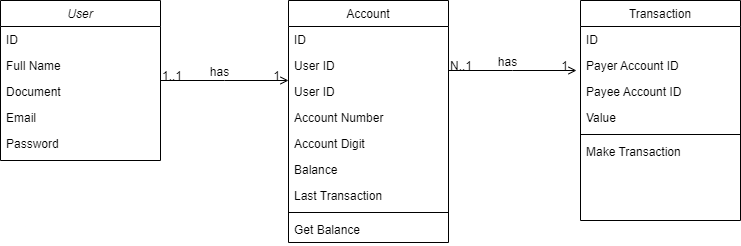

The diagram above was exported from draw.io. Its source (the exported page's mxGraphModel, read from the mxfile embedded in the PNG):
<mxGraphModel dx="1434" dy="778" grid="1" gridSize="10" guides="1" tooltips="1" connect="1" arrows="1" fold="1" page="1" pageScale="1" pageWidth="827" pageHeight="1169" math="0" shadow="0">
  <root>
    <mxCell id="WIyWlLk6GJQsqaUBKTNV-0" />
    <mxCell id="WIyWlLk6GJQsqaUBKTNV-1" parent="WIyWlLk6GJQsqaUBKTNV-0" />
    <mxCell id="zkfFHV4jXpPFQw0GAbJ--0" value="User" style="swimlane;fontStyle=2;align=center;verticalAlign=top;childLayout=stackLayout;horizontal=1;startSize=26;horizontalStack=0;resizeParent=1;resizeLast=0;collapsible=1;marginBottom=0;rounded=0;shadow=0;strokeWidth=1;" parent="WIyWlLk6GJQsqaUBKTNV-1" vertex="1">
      <mxGeometry x="70" y="80" width="160" height="160" as="geometry">
        <mxRectangle x="230" y="140" width="160" height="26" as="alternateBounds" />
      </mxGeometry>
    </mxCell>
    <mxCell id="zkfFHV4jXpPFQw0GAbJ--1" value="ID" style="text;align=left;verticalAlign=top;spacingLeft=4;spacingRight=4;overflow=hidden;rotatable=0;points=[[0,0.5],[1,0.5]];portConstraint=eastwest;" parent="zkfFHV4jXpPFQw0GAbJ--0" vertex="1">
      <mxGeometry y="26" width="160" height="26" as="geometry" />
    </mxCell>
    <mxCell id="zkfFHV4jXpPFQw0GAbJ--2" value="Full Name" style="text;align=left;verticalAlign=top;spacingLeft=4;spacingRight=4;overflow=hidden;rotatable=0;points=[[0,0.5],[1,0.5]];portConstraint=eastwest;rounded=0;shadow=0;html=0;" parent="zkfFHV4jXpPFQw0GAbJ--0" vertex="1">
      <mxGeometry y="52" width="160" height="26" as="geometry" />
    </mxCell>
    <mxCell id="zkfFHV4jXpPFQw0GAbJ--3" value="Document" style="text;align=left;verticalAlign=top;spacingLeft=4;spacingRight=4;overflow=hidden;rotatable=0;points=[[0,0.5],[1,0.5]];portConstraint=eastwest;rounded=0;shadow=0;html=0;" parent="zkfFHV4jXpPFQw0GAbJ--0" vertex="1">
      <mxGeometry y="78" width="160" height="26" as="geometry" />
    </mxCell>
    <mxCell id="SyRqDRv9BkWdmxYQjRsm-4" value="Email" style="text;align=left;verticalAlign=top;spacingLeft=4;spacingRight=4;overflow=hidden;rotatable=0;points=[[0,0.5],[1,0.5]];portConstraint=eastwest;rounded=0;shadow=0;html=0;" vertex="1" parent="zkfFHV4jXpPFQw0GAbJ--0">
      <mxGeometry y="104" width="160" height="26" as="geometry" />
    </mxCell>
    <mxCell id="SyRqDRv9BkWdmxYQjRsm-5" value="Password" style="text;align=left;verticalAlign=top;spacingLeft=4;spacingRight=4;overflow=hidden;rotatable=0;points=[[0,0.5],[1,0.5]];portConstraint=eastwest;rounded=0;shadow=0;html=0;" vertex="1" parent="zkfFHV4jXpPFQw0GAbJ--0">
      <mxGeometry y="130" width="160" height="26" as="geometry" />
    </mxCell>
    <mxCell id="zkfFHV4jXpPFQw0GAbJ--17" value="Account" style="swimlane;fontStyle=0;align=center;verticalAlign=top;childLayout=stackLayout;horizontal=1;startSize=26;horizontalStack=0;resizeParent=1;resizeLast=0;collapsible=1;marginBottom=0;rounded=0;shadow=0;strokeWidth=1;" parent="WIyWlLk6GJQsqaUBKTNV-1" vertex="1">
      <mxGeometry x="358" y="80" width="160" height="242" as="geometry">
        <mxRectangle x="550" y="140" width="160" height="26" as="alternateBounds" />
      </mxGeometry>
    </mxCell>
    <mxCell id="zkfFHV4jXpPFQw0GAbJ--18" value="ID" style="text;align=left;verticalAlign=top;spacingLeft=4;spacingRight=4;overflow=hidden;rotatable=0;points=[[0,0.5],[1,0.5]];portConstraint=eastwest;" parent="zkfFHV4jXpPFQw0GAbJ--17" vertex="1">
      <mxGeometry y="26" width="160" height="26" as="geometry" />
    </mxCell>
    <mxCell id="zkfFHV4jXpPFQw0GAbJ--19" value="User ID" style="text;align=left;verticalAlign=top;spacingLeft=4;spacingRight=4;overflow=hidden;rotatable=0;points=[[0,0.5],[1,0.5]];portConstraint=eastwest;rounded=0;shadow=0;html=0;" parent="zkfFHV4jXpPFQw0GAbJ--17" vertex="1">
      <mxGeometry y="52" width="160" height="26" as="geometry" />
    </mxCell>
    <mxCell id="SyRqDRv9BkWdmxYQjRsm-25" value="User ID" style="text;align=left;verticalAlign=top;spacingLeft=4;spacingRight=4;overflow=hidden;rotatable=0;points=[[0,0.5],[1,0.5]];portConstraint=eastwest;rounded=0;shadow=0;html=0;" vertex="1" parent="zkfFHV4jXpPFQw0GAbJ--17">
      <mxGeometry y="78" width="160" height="26" as="geometry" />
    </mxCell>
    <mxCell id="zkfFHV4jXpPFQw0GAbJ--20" value="Account Number" style="text;align=left;verticalAlign=top;spacingLeft=4;spacingRight=4;overflow=hidden;rotatable=0;points=[[0,0.5],[1,0.5]];portConstraint=eastwest;rounded=0;shadow=0;html=0;" parent="zkfFHV4jXpPFQw0GAbJ--17" vertex="1">
      <mxGeometry y="104" width="160" height="26" as="geometry" />
    </mxCell>
    <mxCell id="zkfFHV4jXpPFQw0GAbJ--21" value="Account Digit" style="text;align=left;verticalAlign=top;spacingLeft=4;spacingRight=4;overflow=hidden;rotatable=0;points=[[0,0.5],[1,0.5]];portConstraint=eastwest;rounded=0;shadow=0;html=0;" parent="zkfFHV4jXpPFQw0GAbJ--17" vertex="1">
      <mxGeometry y="130" width="160" height="26" as="geometry" />
    </mxCell>
    <mxCell id="zkfFHV4jXpPFQw0GAbJ--22" value="Balance" style="text;align=left;verticalAlign=top;spacingLeft=4;spacingRight=4;overflow=hidden;rotatable=0;points=[[0,0.5],[1,0.5]];portConstraint=eastwest;rounded=0;shadow=0;html=0;" parent="zkfFHV4jXpPFQw0GAbJ--17" vertex="1">
      <mxGeometry y="156" width="160" height="26" as="geometry" />
    </mxCell>
    <mxCell id="SyRqDRv9BkWdmxYQjRsm-9" value="Last Transaction" style="text;align=left;verticalAlign=top;spacingLeft=4;spacingRight=4;overflow=hidden;rotatable=0;points=[[0,0.5],[1,0.5]];portConstraint=eastwest;rounded=0;shadow=0;html=0;" vertex="1" parent="zkfFHV4jXpPFQw0GAbJ--17">
      <mxGeometry y="182" width="160" height="26" as="geometry" />
    </mxCell>
    <mxCell id="zkfFHV4jXpPFQw0GAbJ--23" value="" style="line;html=1;strokeWidth=1;align=left;verticalAlign=middle;spacingTop=-1;spacingLeft=3;spacingRight=3;rotatable=0;labelPosition=right;points=[];portConstraint=eastwest;" parent="zkfFHV4jXpPFQw0GAbJ--17" vertex="1">
      <mxGeometry y="208" width="160" height="8" as="geometry" />
    </mxCell>
    <mxCell id="zkfFHV4jXpPFQw0GAbJ--24" value="Get Balance" style="text;align=left;verticalAlign=top;spacingLeft=4;spacingRight=4;overflow=hidden;rotatable=0;points=[[0,0.5],[1,0.5]];portConstraint=eastwest;" parent="zkfFHV4jXpPFQw0GAbJ--17" vertex="1">
      <mxGeometry y="216" width="160" height="26" as="geometry" />
    </mxCell>
    <mxCell id="zkfFHV4jXpPFQw0GAbJ--26" value="" style="endArrow=open;shadow=0;strokeWidth=1;rounded=0;curved=0;endFill=1;edgeStyle=elbowEdgeStyle;elbow=vertical;" parent="WIyWlLk6GJQsqaUBKTNV-1" source="zkfFHV4jXpPFQw0GAbJ--0" target="zkfFHV4jXpPFQw0GAbJ--17" edge="1">
      <mxGeometry x="0.5" y="41" relative="1" as="geometry">
        <mxPoint x="230" y="182" as="sourcePoint" />
        <mxPoint x="390" y="182" as="targetPoint" />
        <mxPoint x="-40" y="32" as="offset" />
      </mxGeometry>
    </mxCell>
    <mxCell id="zkfFHV4jXpPFQw0GAbJ--27" value="1..1" style="resizable=0;align=left;verticalAlign=bottom;labelBackgroundColor=none;fontSize=12;" parent="zkfFHV4jXpPFQw0GAbJ--26" connectable="0" vertex="1">
      <mxGeometry x="-1" relative="1" as="geometry">
        <mxPoint y="4" as="offset" />
      </mxGeometry>
    </mxCell>
    <mxCell id="zkfFHV4jXpPFQw0GAbJ--28" value="1" style="resizable=0;align=right;verticalAlign=bottom;labelBackgroundColor=none;fontSize=12;" parent="zkfFHV4jXpPFQw0GAbJ--26" connectable="0" vertex="1">
      <mxGeometry x="1" relative="1" as="geometry">
        <mxPoint x="-7" y="4" as="offset" />
      </mxGeometry>
    </mxCell>
    <mxCell id="zkfFHV4jXpPFQw0GAbJ--29" value="has" style="text;html=1;resizable=0;points=[];;align=center;verticalAlign=middle;labelBackgroundColor=none;rounded=0;shadow=0;strokeWidth=1;fontSize=12;" parent="zkfFHV4jXpPFQw0GAbJ--26" vertex="1" connectable="0">
      <mxGeometry x="0.5" y="49" relative="1" as="geometry">
        <mxPoint x="-38" y="40" as="offset" />
      </mxGeometry>
    </mxCell>
    <mxCell id="SyRqDRv9BkWdmxYQjRsm-10" value="Transaction" style="swimlane;fontStyle=0;align=center;verticalAlign=top;childLayout=stackLayout;horizontal=1;startSize=26;horizontalStack=0;resizeParent=1;resizeLast=0;collapsible=1;marginBottom=0;rounded=0;shadow=0;strokeWidth=1;" vertex="1" parent="WIyWlLk6GJQsqaUBKTNV-1">
      <mxGeometry x="650" y="80" width="160" height="220" as="geometry">
        <mxRectangle x="550" y="140" width="160" height="26" as="alternateBounds" />
      </mxGeometry>
    </mxCell>
    <mxCell id="SyRqDRv9BkWdmxYQjRsm-11" value="ID" style="text;align=left;verticalAlign=top;spacingLeft=4;spacingRight=4;overflow=hidden;rotatable=0;points=[[0,0.5],[1,0.5]];portConstraint=eastwest;" vertex="1" parent="SyRqDRv9BkWdmxYQjRsm-10">
      <mxGeometry y="26" width="160" height="26" as="geometry" />
    </mxCell>
    <mxCell id="SyRqDRv9BkWdmxYQjRsm-12" value="Payer Account ID" style="text;align=left;verticalAlign=top;spacingLeft=4;spacingRight=4;overflow=hidden;rotatable=0;points=[[0,0.5],[1,0.5]];portConstraint=eastwest;rounded=0;shadow=0;html=0;" vertex="1" parent="SyRqDRv9BkWdmxYQjRsm-10">
      <mxGeometry y="52" width="160" height="26" as="geometry" />
    </mxCell>
    <mxCell id="SyRqDRv9BkWdmxYQjRsm-13" value="Payee Account ID" style="text;align=left;verticalAlign=top;spacingLeft=4;spacingRight=4;overflow=hidden;rotatable=0;points=[[0,0.5],[1,0.5]];portConstraint=eastwest;rounded=0;shadow=0;html=0;" vertex="1" parent="SyRqDRv9BkWdmxYQjRsm-10">
      <mxGeometry y="78" width="160" height="26" as="geometry" />
    </mxCell>
    <mxCell id="SyRqDRv9BkWdmxYQjRsm-14" value="Value" style="text;align=left;verticalAlign=top;spacingLeft=4;spacingRight=4;overflow=hidden;rotatable=0;points=[[0,0.5],[1,0.5]];portConstraint=eastwest;rounded=0;shadow=0;html=0;" vertex="1" parent="SyRqDRv9BkWdmxYQjRsm-10">
      <mxGeometry y="104" width="160" height="26" as="geometry" />
    </mxCell>
    <mxCell id="SyRqDRv9BkWdmxYQjRsm-17" value="" style="line;html=1;strokeWidth=1;align=left;verticalAlign=middle;spacingTop=-1;spacingLeft=3;spacingRight=3;rotatable=0;labelPosition=right;points=[];portConstraint=eastwest;" vertex="1" parent="SyRqDRv9BkWdmxYQjRsm-10">
      <mxGeometry y="130" width="160" height="8" as="geometry" />
    </mxCell>
    <mxCell id="SyRqDRv9BkWdmxYQjRsm-18" value="Make Transaction" style="text;align=left;verticalAlign=top;spacingLeft=4;spacingRight=4;overflow=hidden;rotatable=0;points=[[0,0.5],[1,0.5]];portConstraint=eastwest;" vertex="1" parent="SyRqDRv9BkWdmxYQjRsm-10">
      <mxGeometry y="138" width="160" height="26" as="geometry" />
    </mxCell>
    <mxCell id="SyRqDRv9BkWdmxYQjRsm-20" value="" style="endArrow=open;shadow=0;strokeWidth=1;rounded=0;curved=0;endFill=1;edgeStyle=elbowEdgeStyle;elbow=vertical;" edge="1" parent="WIyWlLk6GJQsqaUBKTNV-1">
      <mxGeometry x="0.5" y="41" relative="1" as="geometry">
        <mxPoint x="518" y="150" as="sourcePoint" />
        <mxPoint x="646" y="150" as="targetPoint" />
        <mxPoint x="-40" y="32" as="offset" />
      </mxGeometry>
    </mxCell>
    <mxCell id="SyRqDRv9BkWdmxYQjRsm-21" value="N..1" style="resizable=0;align=left;verticalAlign=bottom;labelBackgroundColor=none;fontSize=12;" connectable="0" vertex="1" parent="SyRqDRv9BkWdmxYQjRsm-20">
      <mxGeometry x="-1" relative="1" as="geometry">
        <mxPoint y="4" as="offset" />
      </mxGeometry>
    </mxCell>
    <mxCell id="SyRqDRv9BkWdmxYQjRsm-22" value="1" style="resizable=0;align=right;verticalAlign=bottom;labelBackgroundColor=none;fontSize=12;" connectable="0" vertex="1" parent="SyRqDRv9BkWdmxYQjRsm-20">
      <mxGeometry x="1" relative="1" as="geometry">
        <mxPoint x="-7" y="4" as="offset" />
      </mxGeometry>
    </mxCell>
    <mxCell id="SyRqDRv9BkWdmxYQjRsm-23" value="has" style="text;html=1;resizable=0;points=[];;align=center;verticalAlign=middle;labelBackgroundColor=none;rounded=0;shadow=0;strokeWidth=1;fontSize=12;" vertex="1" connectable="0" parent="SyRqDRv9BkWdmxYQjRsm-20">
      <mxGeometry x="0.5" y="49" relative="1" as="geometry">
        <mxPoint x="-38" y="40" as="offset" />
      </mxGeometry>
    </mxCell>
  </root>
</mxGraphModel>